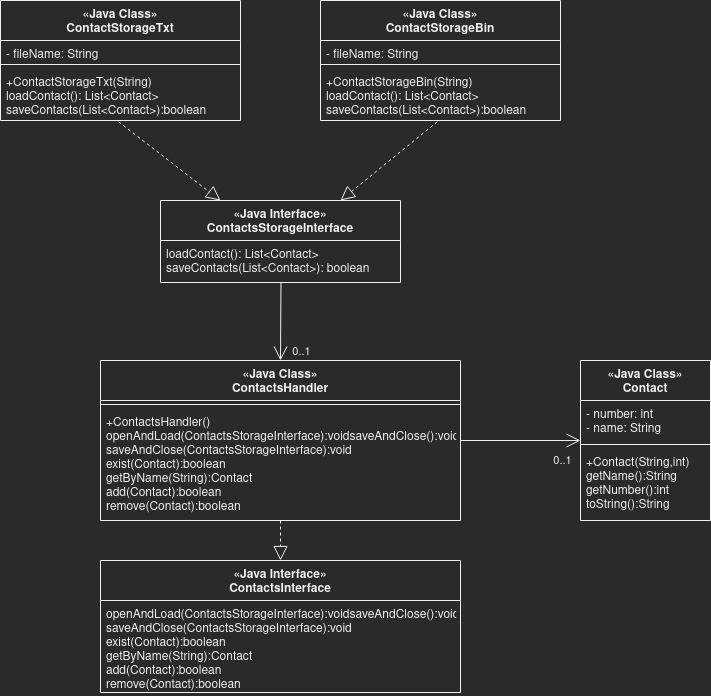

The diagram above was exported from draw.io. Its source (the exported page's mxGraphModel, read from the mxfile embedded in the PNG):
<mxGraphModel dx="1078" dy="1630" grid="1" gridSize="10" guides="1" tooltips="1" connect="1" arrows="1" fold="1" page="1" pageScale="1" pageWidth="827" pageHeight="1169" math="0" shadow="0">
  <root>
    <mxCell id="WIyWlLk6GJQsqaUBKTNV-0" />
    <mxCell id="WIyWlLk6GJQsqaUBKTNV-1" parent="WIyWlLk6GJQsqaUBKTNV-0" />
    <mxCell id="kfJ5-FrCiP_sMi6Y9AxO-13" value="«Java Class»&#10;ContactStorageTxt" style="swimlane;fontStyle=1;align=center;verticalAlign=top;childLayout=stackLayout;horizontal=1;startSize=40;horizontalStack=0;resizeParent=1;resizeParentMax=0;resizeLast=0;collapsible=1;marginBottom=0;" parent="WIyWlLk6GJQsqaUBKTNV-1" vertex="1">
      <mxGeometry x="80" y="-120" width="240" height="120" as="geometry" />
    </mxCell>
    <mxCell id="kfJ5-FrCiP_sMi6Y9AxO-14" value="- fileName: String" style="text;strokeColor=none;fillColor=none;align=left;verticalAlign=top;spacingLeft=4;spacingRight=4;overflow=hidden;rotatable=0;points=[[0,0.5],[1,0.5]];portConstraint=eastwest;" parent="kfJ5-FrCiP_sMi6Y9AxO-13" vertex="1">
      <mxGeometry y="40" width="240" height="20" as="geometry" />
    </mxCell>
    <mxCell id="kfJ5-FrCiP_sMi6Y9AxO-15" value="" style="line;strokeWidth=1;fillColor=none;align=left;verticalAlign=middle;spacingTop=-1;spacingLeft=3;spacingRight=3;rotatable=0;labelPosition=right;points=[];portConstraint=eastwest;" parent="kfJ5-FrCiP_sMi6Y9AxO-13" vertex="1">
      <mxGeometry y="60" width="240" height="8" as="geometry" />
    </mxCell>
    <mxCell id="kfJ5-FrCiP_sMi6Y9AxO-16" value="+ContactStorageTxt(String)&#10;loadContact(): List&lt;Contact&gt;&#10;saveContacts(List&lt;Contact&gt;):boolean" style="text;strokeColor=none;fillColor=none;align=left;verticalAlign=top;spacingLeft=4;spacingRight=4;overflow=hidden;rotatable=0;points=[[0,0.5],[1,0.5]];portConstraint=eastwest;" parent="kfJ5-FrCiP_sMi6Y9AxO-13" vertex="1">
      <mxGeometry y="68" width="240" height="52" as="geometry" />
    </mxCell>
    <mxCell id="kfJ5-FrCiP_sMi6Y9AxO-18" value="«Java Class»&#10;ContactStorageBin" style="swimlane;fontStyle=1;align=center;verticalAlign=top;childLayout=stackLayout;horizontal=1;startSize=40;horizontalStack=0;resizeParent=1;resizeParentMax=0;resizeLast=0;collapsible=1;marginBottom=0;" parent="WIyWlLk6GJQsqaUBKTNV-1" vertex="1">
      <mxGeometry x="400" y="-120" width="240" height="120" as="geometry" />
    </mxCell>
    <mxCell id="kfJ5-FrCiP_sMi6Y9AxO-19" value="- fileName: String" style="text;strokeColor=none;fillColor=none;align=left;verticalAlign=top;spacingLeft=4;spacingRight=4;overflow=hidden;rotatable=0;points=[[0,0.5],[1,0.5]];portConstraint=eastwest;" parent="kfJ5-FrCiP_sMi6Y9AxO-18" vertex="1">
      <mxGeometry y="40" width="240" height="20" as="geometry" />
    </mxCell>
    <mxCell id="kfJ5-FrCiP_sMi6Y9AxO-20" value="" style="line;strokeWidth=1;fillColor=none;align=left;verticalAlign=middle;spacingTop=-1;spacingLeft=3;spacingRight=3;rotatable=0;labelPosition=right;points=[];portConstraint=eastwest;" parent="kfJ5-FrCiP_sMi6Y9AxO-18" vertex="1">
      <mxGeometry y="60" width="240" height="8" as="geometry" />
    </mxCell>
    <mxCell id="kfJ5-FrCiP_sMi6Y9AxO-21" value="+ContactStorageBin(String)&#10;loadContact(): List&lt;Contact&gt;&#10;saveContacts(List&lt;Contact&gt;):boolean" style="text;strokeColor=none;fillColor=none;align=left;verticalAlign=top;spacingLeft=4;spacingRight=4;overflow=hidden;rotatable=0;points=[[0,0.5],[1,0.5]];portConstraint=eastwest;" parent="kfJ5-FrCiP_sMi6Y9AxO-18" vertex="1">
      <mxGeometry y="68" width="240" height="52" as="geometry" />
    </mxCell>
    <mxCell id="kfJ5-FrCiP_sMi6Y9AxO-22" value="«Java Interface»&#10;ContactsStorageInterface" style="swimlane;fontStyle=1;align=center;verticalAlign=top;childLayout=stackLayout;horizontal=1;startSize=40;horizontalStack=0;resizeParent=1;resizeParentMax=0;resizeLast=0;collapsible=1;marginBottom=0;" parent="WIyWlLk6GJQsqaUBKTNV-1" vertex="1">
      <mxGeometry x="240" y="80" width="240" height="82" as="geometry" />
    </mxCell>
    <mxCell id="kfJ5-FrCiP_sMi6Y9AxO-25" value="loadContact(): List&lt;Contact&gt;&#10;saveContacts(List&lt;Contact&gt;): boolean" style="text;strokeColor=none;fillColor=none;align=left;verticalAlign=top;spacingLeft=4;spacingRight=4;overflow=hidden;rotatable=0;points=[[0,0.5],[1,0.5]];portConstraint=eastwest;" parent="kfJ5-FrCiP_sMi6Y9AxO-22" vertex="1">
      <mxGeometry y="40" width="240" height="42" as="geometry" />
    </mxCell>
    <mxCell id="kfJ5-FrCiP_sMi6Y9AxO-26" value="" style="endArrow=block;dashed=1;endFill=0;endSize=12;html=1;rounded=0;exitX=0.492;exitY=1.024;exitDx=0;exitDy=0;exitPerimeter=0;entryX=0.25;entryY=0;entryDx=0;entryDy=0;" parent="WIyWlLk6GJQsqaUBKTNV-1" source="kfJ5-FrCiP_sMi6Y9AxO-16" target="kfJ5-FrCiP_sMi6Y9AxO-22" edge="1">
      <mxGeometry width="160" relative="1" as="geometry">
        <mxPoint x="310" y="-10" as="sourcePoint" />
        <mxPoint x="320" y="60" as="targetPoint" />
      </mxGeometry>
    </mxCell>
    <mxCell id="kfJ5-FrCiP_sMi6Y9AxO-27" value="" style="endArrow=block;dashed=1;endFill=0;endSize=12;html=1;rounded=0;exitX=0.487;exitY=1.024;exitDx=0;exitDy=0;exitPerimeter=0;entryX=0.75;entryY=0;entryDx=0;entryDy=0;" parent="WIyWlLk6GJQsqaUBKTNV-1" source="kfJ5-FrCiP_sMi6Y9AxO-21" target="kfJ5-FrCiP_sMi6Y9AxO-22" edge="1">
      <mxGeometry width="160" relative="1" as="geometry">
        <mxPoint x="223.16000000000008" y="-28.751999999999953" as="sourcePoint" />
        <mxPoint x="330" y="70" as="targetPoint" />
        <Array as="points" />
      </mxGeometry>
    </mxCell>
    <mxCell id="gg8b6Hkge7uEs6aZch5h-0" value="«Java Class»&#10;ContactsHandler&#10;" style="swimlane;fontStyle=1;align=center;verticalAlign=top;childLayout=stackLayout;horizontal=1;startSize=40;horizontalStack=0;resizeParent=1;resizeParentMax=0;resizeLast=0;collapsible=1;marginBottom=0;" vertex="1" parent="WIyWlLk6GJQsqaUBKTNV-1">
      <mxGeometry x="180" y="240" width="360" height="160" as="geometry" />
    </mxCell>
    <mxCell id="gg8b6Hkge7uEs6aZch5h-2" value="" style="line;strokeWidth=1;fillColor=none;align=left;verticalAlign=middle;spacingTop=-1;spacingLeft=3;spacingRight=3;rotatable=0;labelPosition=right;points=[];portConstraint=eastwest;" vertex="1" parent="gg8b6Hkge7uEs6aZch5h-0">
      <mxGeometry y="40" width="360" height="8" as="geometry" />
    </mxCell>
    <mxCell id="gg8b6Hkge7uEs6aZch5h-3" value="+ContactsHandler()&#10;openAndLoad(ContactsStorageInterface):voidsaveAndClose():void&#10;saveAndClose(ContactsStorageInterface):void&#10;exist(Contact):boolean &#10;getByName(String):Contact&#10;add(Contact):boolean&#10;remove(Contact):boolean " style="text;strokeColor=none;fillColor=none;align=left;verticalAlign=top;spacingLeft=4;spacingRight=4;overflow=hidden;rotatable=0;points=[[0,0.5],[1,0.5]];portConstraint=eastwest;" vertex="1" parent="gg8b6Hkge7uEs6aZch5h-0">
      <mxGeometry y="48" width="360" height="112" as="geometry" />
    </mxCell>
    <mxCell id="gg8b6Hkge7uEs6aZch5h-4" value="«Java Interface»&#10;ContactsInterface&#10;" style="swimlane;fontStyle=1;align=center;verticalAlign=top;childLayout=stackLayout;horizontal=1;startSize=40;horizontalStack=0;resizeParent=1;resizeParentMax=0;resizeLast=0;collapsible=1;marginBottom=0;" vertex="1" parent="WIyWlLk6GJQsqaUBKTNV-1">
      <mxGeometry x="180" y="440" width="360" height="132" as="geometry" />
    </mxCell>
    <mxCell id="gg8b6Hkge7uEs6aZch5h-6" value="openAndLoad(ContactsStorageInterface):voidsaveAndClose():void&#10;saveAndClose(ContactsStorageInterface):void&#10;exist(Contact):boolean &#10;getByName(String):Contact&#10;add(Contact):boolean&#10;remove(Contact):boolean " style="text;strokeColor=none;fillColor=none;align=left;verticalAlign=top;spacingLeft=4;spacingRight=4;overflow=hidden;rotatable=0;points=[[0,0.5],[1,0.5]];portConstraint=eastwest;" vertex="1" parent="gg8b6Hkge7uEs6aZch5h-4">
      <mxGeometry y="40" width="360" height="92" as="geometry" />
    </mxCell>
    <mxCell id="gg8b6Hkge7uEs6aZch5h-7" value="" style="endArrow=block;dashed=1;endFill=0;endSize=12;html=1;rounded=0;exitX=0.5;exitY=1;exitDx=0;exitDy=0;entryX=0.5;entryY=0;entryDx=0;entryDy=0;" edge="1" parent="WIyWlLk6GJQsqaUBKTNV-1" source="gg8b6Hkge7uEs6aZch5h-0" target="gg8b6Hkge7uEs6aZch5h-4">
      <mxGeometry width="160" relative="1" as="geometry">
        <mxPoint x="550" y="260" as="sourcePoint" />
        <mxPoint x="710" y="260" as="targetPoint" />
      </mxGeometry>
    </mxCell>
    <mxCell id="gg8b6Hkge7uEs6aZch5h-8" value="" style="endArrow=open;endFill=1;endSize=12;html=1;rounded=0;entryX=0.5;entryY=0;entryDx=0;entryDy=0;exitX=0.502;exitY=1.004;exitDx=0;exitDy=0;exitPerimeter=0;" edge="1" parent="WIyWlLk6GJQsqaUBKTNV-1" source="kfJ5-FrCiP_sMi6Y9AxO-25" target="gg8b6Hkge7uEs6aZch5h-0">
      <mxGeometry width="160" relative="1" as="geometry">
        <mxPoint x="370" y="190" as="sourcePoint" />
        <mxPoint x="710" y="140" as="targetPoint" />
      </mxGeometry>
    </mxCell>
    <mxCell id="gg8b6Hkge7uEs6aZch5h-15" value="0..1" style="edgeLabel;html=1;align=center;verticalAlign=middle;resizable=0;points=[];" vertex="1" connectable="0" parent="gg8b6Hkge7uEs6aZch5h-8">
      <mxGeometry x="0.3187" y="-2" relative="1" as="geometry">
        <mxPoint x="22" y="17" as="offset" />
      </mxGeometry>
    </mxCell>
    <mxCell id="gg8b6Hkge7uEs6aZch5h-16" value="«Java Class»&#10;Contact&#10;" style="swimlane;fontStyle=1;align=center;verticalAlign=top;childLayout=stackLayout;horizontal=1;startSize=40;horizontalStack=0;resizeParent=1;resizeParentMax=0;resizeLast=0;collapsible=1;marginBottom=0;" vertex="1" parent="WIyWlLk6GJQsqaUBKTNV-1">
      <mxGeometry x="660" y="240" width="130" height="160" as="geometry" />
    </mxCell>
    <mxCell id="gg8b6Hkge7uEs6aZch5h-17" value="- number: int&#10;- name: String&#10;" style="text;strokeColor=none;fillColor=none;align=left;verticalAlign=top;spacingLeft=4;spacingRight=4;overflow=hidden;rotatable=0;points=[[0,0.5],[1,0.5]];portConstraint=eastwest;" vertex="1" parent="gg8b6Hkge7uEs6aZch5h-16">
      <mxGeometry y="40" width="130" height="40" as="geometry" />
    </mxCell>
    <mxCell id="gg8b6Hkge7uEs6aZch5h-18" value="" style="line;strokeWidth=1;fillColor=none;align=left;verticalAlign=middle;spacingTop=-1;spacingLeft=3;spacingRight=3;rotatable=0;labelPosition=right;points=[];portConstraint=eastwest;" vertex="1" parent="gg8b6Hkge7uEs6aZch5h-16">
      <mxGeometry y="80" width="130" height="8" as="geometry" />
    </mxCell>
    <mxCell id="gg8b6Hkge7uEs6aZch5h-19" value="+Contact(String,int)&#10;getName():String &#10;getNumber():int &#10;toString():String          " style="text;strokeColor=none;fillColor=none;align=left;verticalAlign=top;spacingLeft=4;spacingRight=4;overflow=hidden;rotatable=0;points=[[0,0.5],[1,0.5]];portConstraint=eastwest;" vertex="1" parent="gg8b6Hkge7uEs6aZch5h-16">
      <mxGeometry y="88" width="130" height="72" as="geometry" />
    </mxCell>
    <mxCell id="gg8b6Hkge7uEs6aZch5h-21" value="" style="endArrow=open;endFill=1;endSize=12;html=1;rounded=0;entryX=0;entryY=1;entryDx=0;entryDy=0;entryPerimeter=0;exitX=1;exitY=0.5;exitDx=0;exitDy=0;" edge="1" parent="WIyWlLk6GJQsqaUBKTNV-1" source="gg8b6Hkge7uEs6aZch5h-0" target="gg8b6Hkge7uEs6aZch5h-17">
      <mxGeometry width="160" relative="1" as="geometry">
        <mxPoint x="580" y="344" as="sourcePoint" />
        <mxPoint x="600" y="160" as="targetPoint" />
      </mxGeometry>
    </mxCell>
    <mxCell id="gg8b6Hkge7uEs6aZch5h-22" value="0..1" style="edgeLabel;html=1;align=center;verticalAlign=middle;resizable=0;points=[];" vertex="1" connectable="0" parent="gg8b6Hkge7uEs6aZch5h-21">
      <mxGeometry x="0.3187" y="-2" relative="1" as="geometry">
        <mxPoint x="22" y="17" as="offset" />
      </mxGeometry>
    </mxCell>
  </root>
</mxGraphModel>